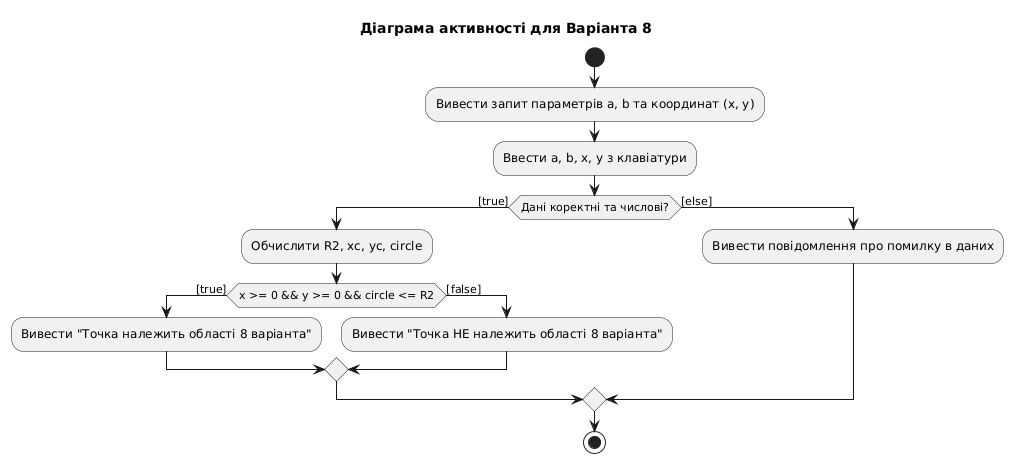

The diagram above was rendered by PlantUML. Its source (embedded in the PNG):
@startuml
skinparam monochrome true
skinparam shadowing false

title Діаграма активності для Варіанта 8

start
:Вивести запит параметрів a, b та координат (x, y);
:Ввести a, b, x, y з клавіатури;

if (Дані коректні та числові?) then ([true])
    :Обчислити R2, xc, yc, circle;
    if (x >= 0 && y >= 0 && circle <= R2) then ([true])
        :Вивести "Точка належить області 8 варіанта";
    else ([false])
        :Вивести "Точка НЕ належить області 8 варіанта";
    endif
else ([else])
    :Вивести повідомлення про помилку в даних;
endif

stop
@enduml